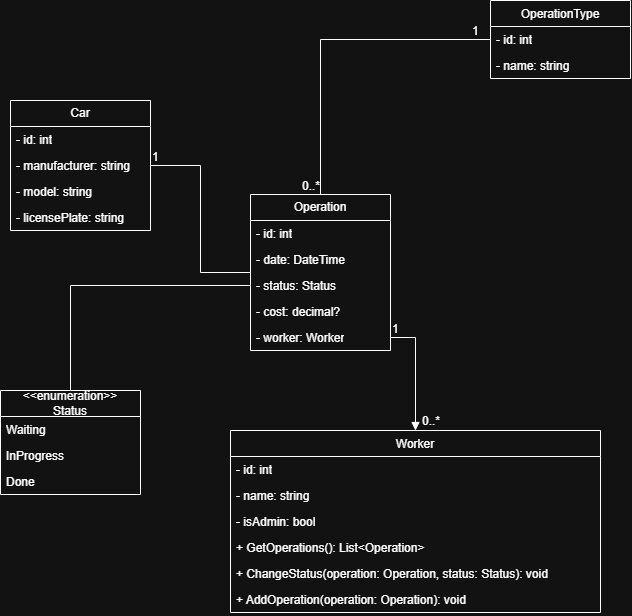

The diagram above was exported from draw.io. Its source (the exported page's mxGraphModel, read from the mxfile embedded in the PNG):
<mxGraphModel dx="2046" dy="1140" grid="1" gridSize="10" guides="1" tooltips="1" connect="1" arrows="1" fold="1" page="1" pageScale="1" pageWidth="850" pageHeight="1100" math="0" shadow="0">
  <root>
    <mxCell id="0" />
    <mxCell id="1" parent="0" />
    <mxCell id="1D4_eGwMI1QoCOs6avCR-12" parent="1" style="swimlane;fontStyle=0;childLayout=stackLayout;horizontal=1;startSize=26;fillColor=none;horizontalStack=0;resizeParent=1;resizeParentMax=0;resizeLast=0;collapsible=1;marginBottom=0;whiteSpace=wrap;html=1;" value="Car" vertex="1">
      <mxGeometry height="130" width="140" x="110" y="140" as="geometry" />
    </mxCell>
    <mxCell id="1D4_eGwMI1QoCOs6avCR-24" parent="1D4_eGwMI1QoCOs6avCR-12" style="text;strokeColor=none;fillColor=none;align=left;verticalAlign=top;spacingLeft=4;spacingRight=4;overflow=hidden;rotatable=0;points=[[0,0.5],[1,0.5]];portConstraint=eastwest;whiteSpace=wrap;html=1;" value="- id: int" vertex="1">
      <mxGeometry height="26" width="140" y="26" as="geometry" />
    </mxCell>
    <mxCell id="1D4_eGwMI1QoCOs6avCR-13" parent="1D4_eGwMI1QoCOs6avCR-12" style="text;strokeColor=none;fillColor=none;align=left;verticalAlign=top;spacingLeft=4;spacingRight=4;overflow=hidden;rotatable=0;points=[[0,0.5],[1,0.5]];portConstraint=eastwest;whiteSpace=wrap;html=1;" value="- manufacturer: string" vertex="1">
      <mxGeometry height="26" width="140" y="52" as="geometry" />
    </mxCell>
    <mxCell id="1D4_eGwMI1QoCOs6avCR-14" parent="1D4_eGwMI1QoCOs6avCR-12" style="text;strokeColor=none;fillColor=none;align=left;verticalAlign=top;spacingLeft=4;spacingRight=4;overflow=hidden;rotatable=0;points=[[0,0.5],[1,0.5]];portConstraint=eastwest;whiteSpace=wrap;html=1;" value="- model: string" vertex="1">
      <mxGeometry height="26" width="140" y="78" as="geometry" />
    </mxCell>
    <mxCell id="1D4_eGwMI1QoCOs6avCR-15" parent="1D4_eGwMI1QoCOs6avCR-12" style="text;strokeColor=none;fillColor=none;align=left;verticalAlign=top;spacingLeft=4;spacingRight=4;overflow=hidden;rotatable=0;points=[[0,0.5],[1,0.5]];portConstraint=eastwest;whiteSpace=wrap;html=1;" value="- licensePlate: string" vertex="1">
      <mxGeometry height="26" width="140" y="104" as="geometry" />
    </mxCell>
    <mxCell id="1D4_eGwMI1QoCOs6avCR-16" parent="1" style="swimlane;fontStyle=0;childLayout=stackLayout;horizontal=1;startSize=26;fillColor=none;horizontalStack=0;resizeParent=1;resizeParentMax=0;resizeLast=0;collapsible=1;marginBottom=0;whiteSpace=wrap;html=1;" value="Operation" vertex="1">
      <mxGeometry height="156" width="140" x="350" y="234" as="geometry" />
    </mxCell>
    <mxCell id="1D4_eGwMI1QoCOs6avCR-25" parent="1D4_eGwMI1QoCOs6avCR-16" style="text;strokeColor=none;fillColor=none;align=left;verticalAlign=top;spacingLeft=4;spacingRight=4;overflow=hidden;rotatable=0;points=[[0,0.5],[1,0.5]];portConstraint=eastwest;whiteSpace=wrap;html=1;" value="- id: int" vertex="1">
      <mxGeometry height="26" width="140" y="26" as="geometry" />
    </mxCell>
    <mxCell id="1D4_eGwMI1QoCOs6avCR-17" parent="1D4_eGwMI1QoCOs6avCR-16" style="text;strokeColor=none;fillColor=none;align=left;verticalAlign=top;spacingLeft=4;spacingRight=4;overflow=hidden;rotatable=0;points=[[0,0.5],[1,0.5]];portConstraint=eastwest;whiteSpace=wrap;html=1;" value="- date: DateTime" vertex="1">
      <mxGeometry height="26" width="140" y="52" as="geometry" />
    </mxCell>
    <mxCell id="1D4_eGwMI1QoCOs6avCR-18" parent="1D4_eGwMI1QoCOs6avCR-16" style="text;strokeColor=none;fillColor=none;align=left;verticalAlign=top;spacingLeft=4;spacingRight=4;overflow=hidden;rotatable=0;points=[[0,0.5],[1,0.5]];portConstraint=eastwest;whiteSpace=wrap;html=1;" value="- status: Status" vertex="1">
      <mxGeometry height="26" width="140" y="78" as="geometry" />
    </mxCell>
    <mxCell id="1D4_eGwMI1QoCOs6avCR-19" parent="1D4_eGwMI1QoCOs6avCR-16" style="text;strokeColor=none;fillColor=none;align=left;verticalAlign=top;spacingLeft=4;spacingRight=4;overflow=hidden;rotatable=0;points=[[0,0.5],[1,0.5]];portConstraint=eastwest;whiteSpace=wrap;html=1;" value="- cost: decimal?" vertex="1">
      <mxGeometry height="26" width="140" y="104" as="geometry" />
    </mxCell>
    <mxCell id="1D4_eGwMI1QoCOs6avCR-53" parent="1D4_eGwMI1QoCOs6avCR-16" style="text;strokeColor=none;fillColor=none;align=left;verticalAlign=top;spacingLeft=4;spacingRight=4;overflow=hidden;rotatable=0;points=[[0,0.5],[1,0.5]];portConstraint=eastwest;whiteSpace=wrap;html=1;" value="- worker: Worker" vertex="1">
      <mxGeometry height="26" width="140" y="130" as="geometry" />
    </mxCell>
    <mxCell id="1D4_eGwMI1QoCOs6avCR-41" parent="1" style="swimlane;fontStyle=0;childLayout=stackLayout;horizontal=1;startSize=26;fillColor=none;horizontalStack=0;resizeParent=1;resizeParentMax=0;resizeLast=0;collapsible=1;marginBottom=0;whiteSpace=wrap;html=1;" value="&amp;lt;&amp;lt;enumeration&amp;gt;&amp;gt;&lt;div&gt;Status&lt;/div&gt;" vertex="1">
      <mxGeometry height="104" width="140" x="100" y="430" as="geometry" />
    </mxCell>
    <mxCell id="1D4_eGwMI1QoCOs6avCR-42" parent="1D4_eGwMI1QoCOs6avCR-41" style="text;strokeColor=none;fillColor=none;align=left;verticalAlign=top;spacingLeft=4;spacingRight=4;overflow=hidden;rotatable=0;points=[[0,0.5],[1,0.5]];portConstraint=eastwest;whiteSpace=wrap;html=1;" value="Waiting" vertex="1">
      <mxGeometry height="26" width="140" y="26" as="geometry" />
    </mxCell>
    <mxCell id="1D4_eGwMI1QoCOs6avCR-43" parent="1D4_eGwMI1QoCOs6avCR-41" style="text;strokeColor=none;fillColor=none;align=left;verticalAlign=top;spacingLeft=4;spacingRight=4;overflow=hidden;rotatable=0;points=[[0,0.5],[1,0.5]];portConstraint=eastwest;whiteSpace=wrap;html=1;" value="InProgress" vertex="1">
      <mxGeometry height="26" width="140" y="52" as="geometry" />
    </mxCell>
    <mxCell id="1D4_eGwMI1QoCOs6avCR-44" parent="1D4_eGwMI1QoCOs6avCR-41" style="text;strokeColor=none;fillColor=none;align=left;verticalAlign=top;spacingLeft=4;spacingRight=4;overflow=hidden;rotatable=0;points=[[0,0.5],[1,0.5]];portConstraint=eastwest;whiteSpace=wrap;html=1;" value="Done" vertex="1">
      <mxGeometry height="26" width="140" y="78" as="geometry" />
    </mxCell>
    <mxCell id="1D4_eGwMI1QoCOs6avCR-46" edge="1" parent="1" source="1D4_eGwMI1QoCOs6avCR-41" style="endArrow=none;html=1;edgeStyle=orthogonalEdgeStyle;rounded=0;fontFamily=Helvetica;fontSize=12;fontColor=default;resizable=1;entryX=0;entryY=0.5;entryDx=0;entryDy=0;" target="1D4_eGwMI1QoCOs6avCR-18" value="">
      <mxGeometry relative="1" as="geometry">
        <mxPoint x="350" y="480" as="sourcePoint" />
        <mxPoint x="350" y="346.01" as="targetPoint" />
      </mxGeometry>
    </mxCell>
    <mxCell id="1D4_eGwMI1QoCOs6avCR-50" edge="1" parent="1" source="1D4_eGwMI1QoCOs6avCR-12" style="endArrow=none;endFill=0;html=1;edgeStyle=orthogonalEdgeStyle;align=left;verticalAlign=top;rounded=0;fontFamily=Helvetica;fontSize=12;fontColor=default;resizable=1;" target="1D4_eGwMI1QoCOs6avCR-16" value="">
      <mxGeometry relative="1" x="-1" as="geometry">
        <mxPoint x="250" y="203" as="sourcePoint" />
        <mxPoint x="510" y="480" as="targetPoint" />
      </mxGeometry>
    </mxCell>
    <mxCell id="1D4_eGwMI1QoCOs6avCR-51" connectable="0" parent="1D4_eGwMI1QoCOs6avCR-50" style="edgeLabel;resizable=1;html=1;align=left;verticalAlign=bottom;fontFamily=Helvetica;fontSize=12;fontColor=default;" value="1" vertex="1">
      <mxGeometry relative="1" x="-1" as="geometry" />
    </mxCell>
    <mxCell id="1D4_eGwMI1QoCOs6avCR-54" parent="1" style="swimlane;fontStyle=0;childLayout=stackLayout;horizontal=1;startSize=26;fillColor=none;horizontalStack=0;resizeParent=1;resizeParentMax=0;resizeLast=0;collapsible=1;marginBottom=0;whiteSpace=wrap;html=1;pointerEvents=0;align=center;verticalAlign=top;fontFamily=Helvetica;fontSize=12;fontColor=default;" value="Worker" vertex="1">
      <mxGeometry height="182" width="370" x="330" y="470" as="geometry" />
    </mxCell>
    <mxCell id="1D4_eGwMI1QoCOs6avCR-55" parent="1D4_eGwMI1QoCOs6avCR-54" style="text;strokeColor=none;fillColor=none;align=left;verticalAlign=top;spacingLeft=4;spacingRight=4;overflow=hidden;rotatable=0;points=[[0,0.5],[1,0.5]];portConstraint=eastwest;whiteSpace=wrap;html=1;fontFamily=Helvetica;fontSize=12;fontColor=default;" value="- id: int" vertex="1">
      <mxGeometry height="26" width="370" y="26" as="geometry" />
    </mxCell>
    <mxCell id="1D4_eGwMI1QoCOs6avCR-56" parent="1D4_eGwMI1QoCOs6avCR-54" style="text;strokeColor=none;fillColor=none;align=left;verticalAlign=top;spacingLeft=4;spacingRight=4;overflow=hidden;rotatable=0;points=[[0,0.5],[1,0.5]];portConstraint=eastwest;whiteSpace=wrap;html=1;fontFamily=Helvetica;fontSize=12;fontColor=default;" value="- name: string" vertex="1">
      <mxGeometry height="26" width="370" y="52" as="geometry" />
    </mxCell>
    <mxCell id="1D4_eGwMI1QoCOs6avCR-57" parent="1D4_eGwMI1QoCOs6avCR-54" style="text;strokeColor=none;fillColor=none;align=left;verticalAlign=top;spacingLeft=4;spacingRight=4;overflow=hidden;rotatable=0;points=[[0,0.5],[1,0.5]];portConstraint=eastwest;whiteSpace=wrap;html=1;fontFamily=Helvetica;fontSize=12;fontColor=default;" value="- isAdmin: bool" vertex="1">
      <mxGeometry height="26" width="370" y="78" as="geometry" />
    </mxCell>
    <mxCell id="1D4_eGwMI1QoCOs6avCR-77" parent="1D4_eGwMI1QoCOs6avCR-54" style="text;strokeColor=none;fillColor=none;align=left;verticalAlign=top;spacingLeft=4;spacingRight=4;overflow=hidden;rotatable=0;points=[[0,0.5],[1,0.5]];portConstraint=eastwest;whiteSpace=wrap;html=1;fontFamily=Helvetica;fontSize=12;fontColor=default;" value="+ GetOperations(): List&amp;lt;Operation&amp;gt;&amp;nbsp;" vertex="1">
      <mxGeometry height="26" width="370" y="104" as="geometry" />
    </mxCell>
    <mxCell id="1D4_eGwMI1QoCOs6avCR-78" parent="1D4_eGwMI1QoCOs6avCR-54" style="text;strokeColor=none;fillColor=none;align=left;verticalAlign=top;spacingLeft=4;spacingRight=4;overflow=hidden;rotatable=0;points=[[0,0.5],[1,0.5]];portConstraint=eastwest;whiteSpace=wrap;html=1;fontFamily=Helvetica;fontSize=12;fontColor=default;" value="+ ChangeStatus(operation: Operation, status: Status): void&amp;nbsp;" vertex="1">
      <mxGeometry height="26" width="370" y="130" as="geometry" />
    </mxCell>
    <mxCell id="1D4_eGwMI1QoCOs6avCR-79" parent="1D4_eGwMI1QoCOs6avCR-54" style="text;strokeColor=none;fillColor=none;align=left;verticalAlign=top;spacingLeft=4;spacingRight=4;overflow=hidden;rotatable=0;points=[[0,0.5],[1,0.5]];portConstraint=eastwest;whiteSpace=wrap;html=1;fontFamily=Helvetica;fontSize=12;fontColor=default;" value="+ AddOperation(operation: Operation): void&amp;nbsp;" vertex="1">
      <mxGeometry height="26" width="370" y="156" as="geometry" />
    </mxCell>
    <mxCell id="1D4_eGwMI1QoCOs6avCR-68" parent="1" style="swimlane;fontStyle=0;childLayout=stackLayout;horizontal=1;startSize=26;fillColor=none;horizontalStack=0;resizeParent=1;resizeParentMax=0;resizeLast=0;collapsible=1;marginBottom=0;whiteSpace=wrap;html=1;pointerEvents=0;align=center;verticalAlign=top;fontFamily=Helvetica;fontSize=12;fontColor=default;" value="OperationType" vertex="1">
      <mxGeometry height="78" width="140" x="590" y="40" as="geometry" />
    </mxCell>
    <mxCell id="1D4_eGwMI1QoCOs6avCR-69" parent="1D4_eGwMI1QoCOs6avCR-68" style="text;strokeColor=none;fillColor=none;align=left;verticalAlign=top;spacingLeft=4;spacingRight=4;overflow=hidden;rotatable=0;points=[[0,0.5],[1,0.5]];portConstraint=eastwest;whiteSpace=wrap;html=1;fontFamily=Helvetica;fontSize=12;fontColor=default;" value="- id: int" vertex="1">
      <mxGeometry height="26" width="140" y="26" as="geometry" />
    </mxCell>
    <mxCell id="1D4_eGwMI1QoCOs6avCR-70" parent="1D4_eGwMI1QoCOs6avCR-68" style="text;strokeColor=none;fillColor=none;align=left;verticalAlign=top;spacingLeft=4;spacingRight=4;overflow=hidden;rotatable=0;points=[[0,0.5],[1,0.5]];portConstraint=eastwest;whiteSpace=wrap;html=1;fontFamily=Helvetica;fontSize=12;fontColor=default;" value="- name: string" vertex="1">
      <mxGeometry height="26" width="140" y="52" as="geometry" />
    </mxCell>
    <mxCell id="1D4_eGwMI1QoCOs6avCR-72" edge="1" parent="1" source="1D4_eGwMI1QoCOs6avCR-68" style="endArrow=none;html=1;edgeStyle=orthogonalEdgeStyle;rounded=0;fontFamily=Helvetica;fontSize=12;fontColor=default;resizable=1;" target="1D4_eGwMI1QoCOs6avCR-16" value="">
      <mxGeometry relative="1" as="geometry">
        <mxPoint x="350" y="260" as="sourcePoint" />
        <mxPoint x="510" y="260" as="targetPoint" />
      </mxGeometry>
    </mxCell>
    <mxCell id="1D4_eGwMI1QoCOs6avCR-73" connectable="0" parent="1D4_eGwMI1QoCOs6avCR-72" style="edgeLabel;resizable=1;html=1;align=left;verticalAlign=bottom;fontFamily=Helvetica;fontSize=12;fontColor=default;" value="1" vertex="1">
      <mxGeometry relative="1" x="-1" as="geometry">
        <mxPoint x="-20" as="offset" />
      </mxGeometry>
    </mxCell>
    <mxCell id="1D4_eGwMI1QoCOs6avCR-74" connectable="0" parent="1D4_eGwMI1QoCOs6avCR-72" style="edgeLabel;resizable=1;html=1;align=right;verticalAlign=bottom;fontFamily=Helvetica;fontSize=12;fontColor=default;" value="0..*" vertex="1">
      <mxGeometry relative="1" x="1" as="geometry" />
    </mxCell>
    <mxCell id="1D4_eGwMI1QoCOs6avCR-59" edge="1" parent="1" source="1D4_eGwMI1QoCOs6avCR-53" style="endArrow=block;endFill=1;html=1;edgeStyle=orthogonalEdgeStyle;align=left;verticalAlign=top;rounded=0;fontFamily=Helvetica;fontSize=12;fontColor=default;resizable=1;exitX=1;exitY=0.5;exitDx=0;exitDy=0;" target="1D4_eGwMI1QoCOs6avCR-54" value="">
      <mxGeometry relative="1" x="-1" as="geometry">
        <mxPoint x="270" y="460" as="sourcePoint" />
        <mxPoint x="430" y="460" as="targetPoint" />
      </mxGeometry>
    </mxCell>
    <mxCell id="1D4_eGwMI1QoCOs6avCR-60" connectable="0" parent="1D4_eGwMI1QoCOs6avCR-59" style="edgeLabel;resizable=1;html=1;align=left;verticalAlign=bottom;fontFamily=Helvetica;fontSize=12;fontColor=default;" value="1" vertex="1">
      <mxGeometry relative="1" x="-1" as="geometry" />
    </mxCell>
    <mxCell id="1D4_eGwMI1QoCOs6avCR-61" connectable="0" parent="1" style="edgeLabel;resizable=1;html=1;align=left;verticalAlign=bottom;fontFamily=Helvetica;fontSize=12;fontColor=default;rotation=0;" value="0..*" vertex="1">
      <mxGeometry height="20" width="30" x="520" y="450" as="geometry" />
    </mxCell>
  </root>
</mxGraphModel>